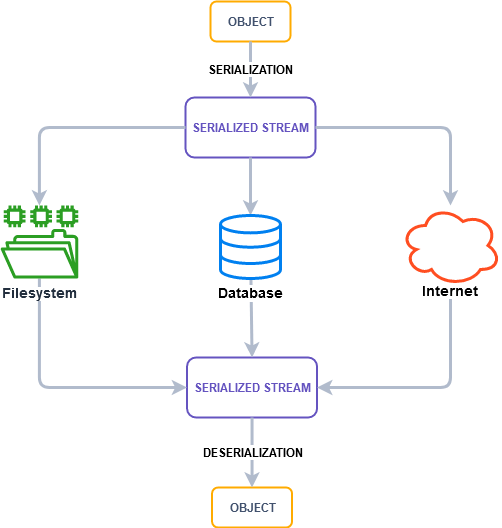

The diagram above was exported from draw.io. Its source (the exported page's mxGraphModel, read from the mxfile embedded in the PNG):
<mxGraphModel dx="1206" dy="741" grid="1" gridSize="10" guides="1" tooltips="1" connect="1" arrows="1" fold="1" page="1" pageScale="1" pageWidth="827" pageHeight="1169" math="0" shadow="0">
  <root>
    <mxCell id="0" />
    <mxCell id="1" parent="0" />
    <mxCell id="Hc8lib_lY8K_t4a0dCTs-1" value="OBJECT" style="dashed=0;html=1;rounded=1;strokeColor=#FFAB00;fontSize=12;align=center;fontStyle=1;strokeWidth=2;fontColor=#42526E" vertex="1" parent="1">
      <mxGeometry x="360" y="74" width="80" height="40" as="geometry" />
    </mxCell>
    <mxCell id="Hc8lib_lY8K_t4a0dCTs-2" value="SERIALIZED STREAM" style="dashed=0;html=1;rounded=1;strokeColor=#6554C0;fontSize=12;align=center;fontStyle=1;strokeWidth=2;fontColor=#6554C0" vertex="1" parent="1">
      <mxGeometry x="335" y="170" width="130" height="60" as="geometry" />
    </mxCell>
    <mxCell id="Hc8lib_lY8K_t4a0dCTs-12" value="" style="edgeStyle=segmentEdgeStyle;endArrow=classic;html=1;exitX=1;exitY=0.5;exitDx=0;exitDy=0;strokeWidth=3;strokeColor=#B1BBCC;" edge="1" parent="1" source="Hc8lib_lY8K_t4a0dCTs-2" target="Hc8lib_lY8K_t4a0dCTs-6">
      <mxGeometry width="50" height="50" relative="1" as="geometry">
        <mxPoint x="550" y="250" as="sourcePoint" />
        <mxPoint x="600" y="200" as="targetPoint" />
      </mxGeometry>
    </mxCell>
    <mxCell id="Hc8lib_lY8K_t4a0dCTs-13" value="" style="edgeStyle=segmentEdgeStyle;endArrow=classic;html=1;exitX=0;exitY=0.5;exitDx=0;exitDy=0;strokeWidth=3;strokeColor=#B1BBCC;" edge="1" parent="1" source="Hc8lib_lY8K_t4a0dCTs-2" target="Hc8lib_lY8K_t4a0dCTs-3">
      <mxGeometry width="50" height="50" relative="1" as="geometry">
        <mxPoint x="475" y="210" as="sourcePoint" />
        <mxPoint x="610" y="330" as="targetPoint" />
      </mxGeometry>
    </mxCell>
    <mxCell id="Hc8lib_lY8K_t4a0dCTs-14" value="" style="endArrow=classic;html=1;exitX=0.5;exitY=1;exitDx=0;exitDy=0;strokeWidth=3;strokeColor=#B1BBCC;" edge="1" parent="1" source="Hc8lib_lY8K_t4a0dCTs-2" target="Hc8lib_lY8K_t4a0dCTs-4">
      <mxGeometry width="50" height="50" relative="1" as="geometry">
        <mxPoint x="305" y="570" as="sourcePoint" />
        <mxPoint x="440" y="690" as="targetPoint" />
      </mxGeometry>
    </mxCell>
    <mxCell id="Hc8lib_lY8K_t4a0dCTs-15" value="SERIALIZED STREAM" style="dashed=0;html=1;rounded=1;strokeColor=#6554C0;fontSize=12;align=center;fontStyle=1;strokeWidth=2;fontColor=#6554C0" vertex="1" parent="1">
      <mxGeometry x="336.55" y="430" width="130" height="60" as="geometry" />
    </mxCell>
    <mxCell id="Hc8lib_lY8K_t4a0dCTs-16" value="" style="edgeStyle=segmentEdgeStyle;endArrow=none;html=1;exitX=1;exitY=0.5;exitDx=0;exitDy=0;strokeWidth=3;strokeColor=#B1BBCC;startArrow=classic;startFill=1;endFill=0;" edge="1" parent="1" source="Hc8lib_lY8K_t4a0dCTs-15" target="Hc8lib_lY8K_t4a0dCTs-6">
      <mxGeometry width="50" height="50" relative="1" as="geometry">
        <mxPoint x="555.55" y="510" as="sourcePoint" />
        <mxPoint x="605.55" y="538" as="targetPoint" />
      </mxGeometry>
    </mxCell>
    <mxCell id="Hc8lib_lY8K_t4a0dCTs-17" value="" style="edgeStyle=segmentEdgeStyle;endArrow=none;html=1;exitX=0;exitY=0.5;exitDx=0;exitDy=0;strokeWidth=3;strokeColor=#B1BBCC;startArrow=classic;startFill=1;endFill=0;" edge="1" parent="1" source="Hc8lib_lY8K_t4a0dCTs-15" target="Hc8lib_lY8K_t4a0dCTs-3">
      <mxGeometry width="50" height="50" relative="1" as="geometry">
        <mxPoint x="480.55" y="470" as="sourcePoint" />
        <mxPoint x="194.4500000000001" y="538" as="targetPoint" />
      </mxGeometry>
    </mxCell>
    <mxCell id="Hc8lib_lY8K_t4a0dCTs-18" value="" style="endArrow=none;html=1;exitX=0.5;exitY=0;exitDx=0;exitDy=0;strokeWidth=3;strokeColor=#B1BBCC;startArrow=classic;startFill=1;endFill=0;" edge="1" parent="1" source="Hc8lib_lY8K_t4a0dCTs-15" target="Hc8lib_lY8K_t4a0dCTs-4">
      <mxGeometry width="50" height="50" relative="1" as="geometry">
        <mxPoint x="310.55" y="830" as="sourcePoint" />
        <mxPoint x="406" y="530" as="targetPoint" />
      </mxGeometry>
    </mxCell>
    <mxCell id="Hc8lib_lY8K_t4a0dCTs-3" value="&lt;span style=&quot;background-color: rgb(255 , 255 , 255)&quot;&gt;&lt;b style=&quot;font-size: 14px&quot;&gt;Filesystem&lt;/b&gt;&lt;/span&gt;" style="outlineConnect=0;fontColor=#232F3E;gradientColor=none;fillColor=#2B9E23;strokeColor=none;dashed=0;verticalLabelPosition=bottom;verticalAlign=top;align=center;html=1;fontSize=12;fontStyle=0;aspect=fixed;pointerEvents=1;shape=mxgraph.aws4.file_system;" vertex="1" parent="1">
      <mxGeometry x="150" y="278" width="78" height="73" as="geometry" />
    </mxCell>
    <mxCell id="Hc8lib_lY8K_t4a0dCTs-4" value="&lt;font style=&quot;font-size: 14px&quot;&gt;&lt;b&gt;Database&lt;/b&gt;&lt;/font&gt;" style="html=1;verticalLabelPosition=bottom;align=center;labelBackgroundColor=#ffffff;verticalAlign=top;strokeWidth=3;strokeColor=#0080F0;shadow=0;dashed=0;shape=mxgraph.ios7.icons.data;" vertex="1" parent="1">
      <mxGeometry x="370" y="288" width="60" height="63" as="geometry" />
    </mxCell>
    <mxCell id="Hc8lib_lY8K_t4a0dCTs-6" value="&lt;span style=&quot;background-color: rgb(255 , 255 , 255)&quot;&gt;&lt;font style=&quot;font-size: 14px&quot;&gt;&lt;b&gt;Internet&lt;/b&gt;&lt;/font&gt;&lt;/span&gt;" style="ellipse;shape=cloud;whiteSpace=wrap;html=1;strokeWidth=3;fillColor=#FFFFFF;strokeColor=#FF4E21;verticalAlign=bottom;spacingBottom=-16;" vertex="1" parent="1">
      <mxGeometry x="550" y="278" width="100" height="80" as="geometry" />
    </mxCell>
    <mxCell id="Hc8lib_lY8K_t4a0dCTs-19" value="OBJECT" style="dashed=0;html=1;rounded=1;strokeColor=#FFAB00;fontSize=12;align=center;fontStyle=1;strokeWidth=2;fontColor=#42526E" vertex="1" parent="1">
      <mxGeometry x="361.55" y="560" width="80" height="40" as="geometry" />
    </mxCell>
    <mxCell id="Hc8lib_lY8K_t4a0dCTs-20" value="&lt;b&gt;&lt;font style=&quot;font-size: 12px&quot;&gt;DESERIALIZATION&lt;/font&gt;&lt;/b&gt;" style="endArrow=none;html=1;exitX=0.5;exitY=0;exitDx=0;exitDy=0;strokeWidth=3;strokeColor=#B1BBCC;startArrow=classic;startFill=1;endFill=0;entryX=0.5;entryY=1;entryDx=0;entryDy=0;" edge="1" parent="1" source="Hc8lib_lY8K_t4a0dCTs-19" target="Hc8lib_lY8K_t4a0dCTs-15">
      <mxGeometry width="50" height="50" relative="1" as="geometry">
        <mxPoint x="411.54999999999995" y="440" as="sourcePoint" />
        <mxPoint x="410.44185520362" y="361" as="targetPoint" />
      </mxGeometry>
    </mxCell>
    <mxCell id="Hc8lib_lY8K_t4a0dCTs-21" value="&lt;font size=&quot;1&quot;&gt;&lt;b style=&quot;font-size: 12px&quot;&gt;SERIALIZATION&lt;/b&gt;&lt;/font&gt;" style="endArrow=none;html=1;exitX=0.5;exitY=0;exitDx=0;exitDy=0;strokeWidth=3;strokeColor=#B1BBCC;startArrow=classic;startFill=1;endFill=0;entryX=0.5;entryY=1;entryDx=0;entryDy=0;" edge="1" parent="1" source="Hc8lib_lY8K_t4a0dCTs-2" target="Hc8lib_lY8K_t4a0dCTs-1">
      <mxGeometry width="50" height="50" relative="1" as="geometry">
        <mxPoint x="399.95" y="160" as="sourcePoint" />
        <mxPoint x="399.49999999999994" y="110" as="targetPoint" />
      </mxGeometry>
    </mxCell>
  </root>
</mxGraphModel>